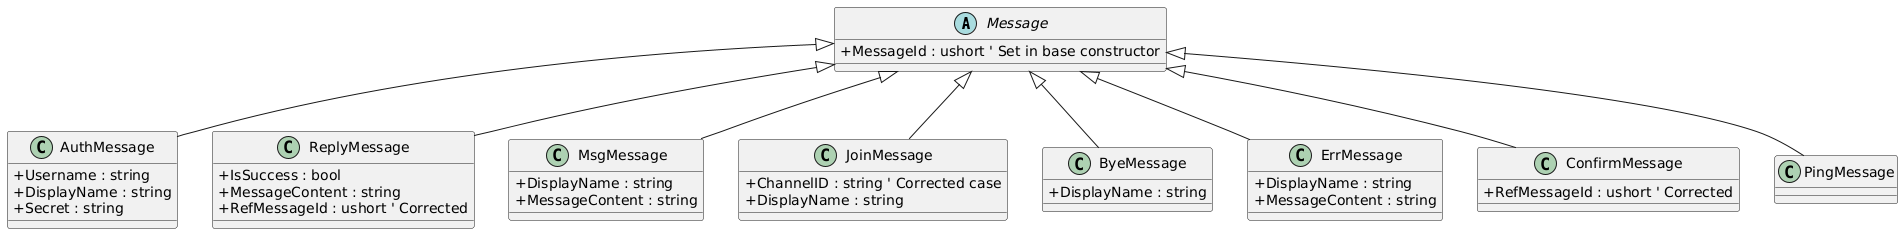

The diagram above was rendered by PlantUML. Its source (embedded in the PNG):
@startuml
skinparam classAttributeIconSize 0


abstract class Message {
  + MessageId : ushort ' Set in base constructor
}

class AuthMessage extends Message {
  + Username : string
  + DisplayName : string
  + Secret : string
}

' Renamed from ReplyAuthMessage
class ReplyMessage extends Message {
  + IsSuccess : bool
  + MessageContent : string
  + RefMessageId : ushort ' Corrected
}

class MsgMessage extends Message {
  + DisplayName : string
  + MessageContent : string
}

class JoinMessage extends Message {
  + ChannelID : string ' Corrected case
  + DisplayName : string
}

class ByeMessage extends Message {
  + DisplayName : string
}

class ErrMessage extends Message {
  + DisplayName : string
  + MessageContent : string
}

class ConfirmMessage extends Message {
  + RefMessageId : ushort ' Corrected
}

class PingMessage extends Message {
  ' No specific attributes besides MessageId
}
@enduml